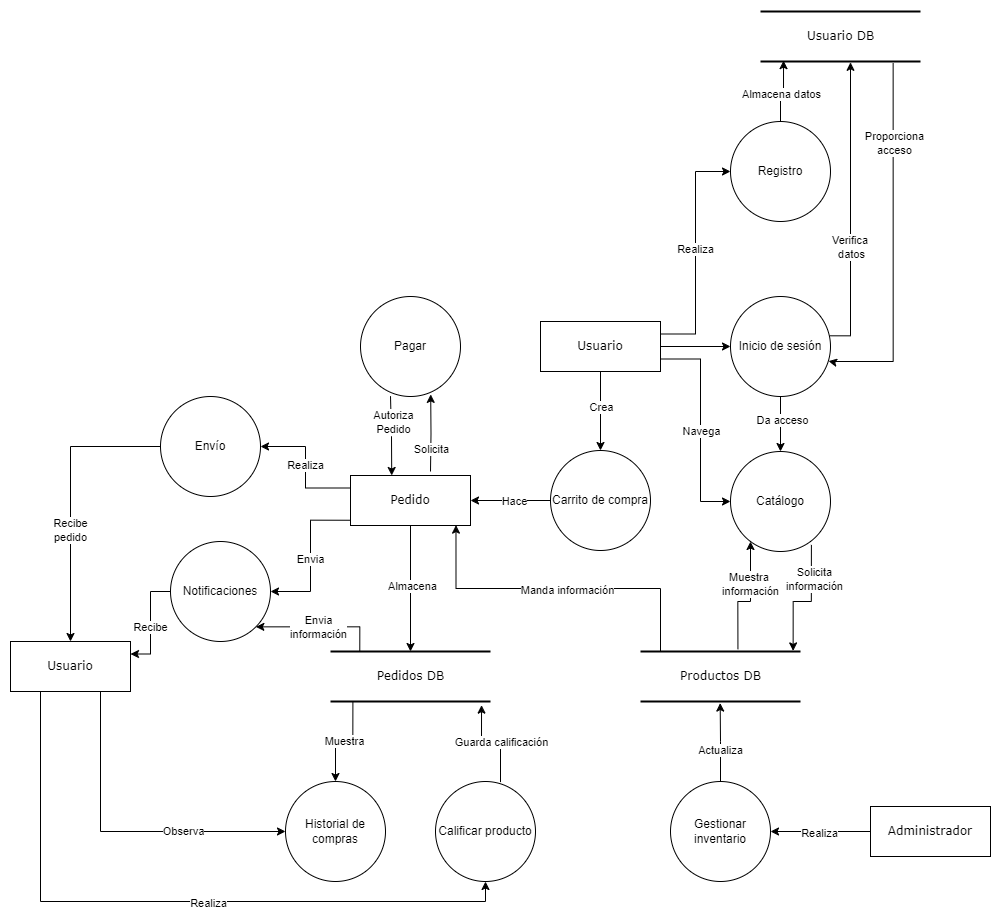

The diagram above was exported from draw.io. Its source (the exported page's mxGraphModel, read from the mxfile embedded in the PNG):
<mxGraphModel dx="2850" dy="1035" grid="1" gridSize="10" guides="1" tooltips="1" connect="1" arrows="1" fold="1" page="1" pageScale="1" pageWidth="1100" pageHeight="850" background="none" math="0" shadow="0">
  <root>
    <mxCell id="0" />
    <mxCell id="1" parent="0" />
    <mxCell id="eVx3BJIyT7otIfCNtyxr-2" value="Registro" style="ellipse;whiteSpace=wrap;html=1;aspect=fixed;" vertex="1" parent="1">
      <mxGeometry x="270" y="560" width="100" height="100" as="geometry" />
    </mxCell>
    <mxCell id="eVx3BJIyT7otIfCNtyxr-34" style="edgeStyle=orthogonalEdgeStyle;rounded=0;orthogonalLoop=1;jettySize=auto;html=1;entryX=0.5;entryY=0;entryDx=0;entryDy=0;" edge="1" parent="1" source="eVx3BJIyT7otIfCNtyxr-3" target="eVx3BJIyT7otIfCNtyxr-7">
      <mxGeometry relative="1" as="geometry" />
    </mxCell>
    <mxCell id="eVx3BJIyT7otIfCNtyxr-35" value="Da acceso" style="edgeLabel;html=1;align=center;verticalAlign=middle;resizable=0;points=[];" vertex="1" connectable="0" parent="eVx3BJIyT7otIfCNtyxr-34">
      <mxGeometry x="-0.1418" y="1" relative="1" as="geometry">
        <mxPoint as="offset" />
      </mxGeometry>
    </mxCell>
    <mxCell id="eVx3BJIyT7otIfCNtyxr-3" value="Inicio de sesión" style="ellipse;whiteSpace=wrap;html=1;aspect=fixed;" vertex="1" parent="1">
      <mxGeometry x="270" y="735" width="100" height="100" as="geometry" />
    </mxCell>
    <mxCell id="eVx3BJIyT7otIfCNtyxr-5" value="Calificar producto" style="ellipse;whiteSpace=wrap;html=1;aspect=fixed;" vertex="1" parent="1">
      <mxGeometry x="-25" y="1220" width="100" height="100" as="geometry" />
    </mxCell>
    <mxCell id="eVx3BJIyT7otIfCNtyxr-7" value="Catálogo" style="ellipse;whiteSpace=wrap;html=1;aspect=fixed;" vertex="1" parent="1">
      <mxGeometry x="270" y="890" width="100" height="100" as="geometry" />
    </mxCell>
    <mxCell id="eVx3BJIyT7otIfCNtyxr-50" style="edgeStyle=orthogonalEdgeStyle;rounded=0;orthogonalLoop=1;jettySize=auto;html=1;entryX=0.381;entryY=-0.009;entryDx=0;entryDy=0;exitX=0.345;exitY=0.992;exitDx=0;exitDy=0;exitPerimeter=0;entryPerimeter=0;" edge="1" parent="1">
      <mxGeometry relative="1" as="geometry">
        <mxPoint x="-70" y="834.6500000000001" as="sourcePoint" />
        <mxPoint x="-68.77999999999997" y="914" as="targetPoint" />
        <Array as="points">
          <mxPoint x="-69" y="835" />
          <mxPoint x="-69" y="875" />
        </Array>
      </mxGeometry>
    </mxCell>
    <mxCell id="eVx3BJIyT7otIfCNtyxr-51" value="Autoriza&lt;div&gt;Pedido&lt;/div&gt;" style="edgeLabel;html=1;align=center;verticalAlign=middle;resizable=0;points=[];" vertex="1" connectable="0" parent="eVx3BJIyT7otIfCNtyxr-50">
      <mxGeometry x="-0.1424" y="1" relative="1" as="geometry">
        <mxPoint y="-8" as="offset" />
      </mxGeometry>
    </mxCell>
    <mxCell id="eVx3BJIyT7otIfCNtyxr-10" value="Pagar" style="ellipse;whiteSpace=wrap;html=1;aspect=fixed;" vertex="1" parent="1">
      <mxGeometry x="-100" y="735" width="100" height="100" as="geometry" />
    </mxCell>
    <mxCell id="eVx3BJIyT7otIfCNtyxr-46" style="edgeStyle=orthogonalEdgeStyle;rounded=0;orthogonalLoop=1;jettySize=auto;html=1;entryX=1;entryY=0.5;entryDx=0;entryDy=0;" edge="1" parent="1" source="eVx3BJIyT7otIfCNtyxr-11" target="eVx3BJIyT7otIfCNtyxr-42">
      <mxGeometry relative="1" as="geometry" />
    </mxCell>
    <mxCell id="eVx3BJIyT7otIfCNtyxr-47" value="Hace" style="edgeLabel;html=1;align=center;verticalAlign=middle;resizable=0;points=[];" vertex="1" connectable="0" parent="eVx3BJIyT7otIfCNtyxr-46">
      <mxGeometry x="-0.0654" relative="1" as="geometry">
        <mxPoint as="offset" />
      </mxGeometry>
    </mxCell>
    <mxCell id="eVx3BJIyT7otIfCNtyxr-11" value="Carrito de compra" style="ellipse;whiteSpace=wrap;html=1;aspect=fixed;" vertex="1" parent="1">
      <mxGeometry x="90" y="889" width="100" height="100" as="geometry" />
    </mxCell>
    <mxCell id="eVx3BJIyT7otIfCNtyxr-76" style="edgeStyle=orthogonalEdgeStyle;rounded=0;orthogonalLoop=1;jettySize=auto;html=1;entryX=1;entryY=0.25;entryDx=0;entryDy=0;startArrow=none;startFill=0;endArrow=classic;endFill=1;" edge="1" parent="1" source="eVx3BJIyT7otIfCNtyxr-12" target="eVx3BJIyT7otIfCNtyxr-71">
      <mxGeometry relative="1" as="geometry" />
    </mxCell>
    <mxCell id="eVx3BJIyT7otIfCNtyxr-81" value="Recibe" style="edgeLabel;html=1;align=center;verticalAlign=middle;resizable=0;points=[];" vertex="1" connectable="0" parent="eVx3BJIyT7otIfCNtyxr-76">
      <mxGeometry x="0.0797" y="-1" relative="1" as="geometry">
        <mxPoint as="offset" />
      </mxGeometry>
    </mxCell>
    <mxCell id="eVx3BJIyT7otIfCNtyxr-12" value="Notificaciones" style="ellipse;whiteSpace=wrap;html=1;aspect=fixed;" vertex="1" parent="1">
      <mxGeometry x="-290" y="980" width="100" height="100" as="geometry" />
    </mxCell>
    <mxCell id="eVx3BJIyT7otIfCNtyxr-13" value="Historial de compras" style="ellipse;whiteSpace=wrap;html=1;aspect=fixed;" vertex="1" parent="1">
      <mxGeometry x="-175" y="1220" width="100" height="100" as="geometry" />
    </mxCell>
    <mxCell id="eVx3BJIyT7otIfCNtyxr-25" style="edgeStyle=orthogonalEdgeStyle;rounded=0;orthogonalLoop=1;jettySize=auto;html=1;exitX=0.829;exitY=1.034;exitDx=0;exitDy=0;exitPerimeter=0;entryX=0.98;entryY=0.646;entryDx=0;entryDy=0;entryPerimeter=0;" edge="1" parent="1" source="eVx3BJIyT7otIfCNtyxr-14" target="eVx3BJIyT7otIfCNtyxr-3">
      <mxGeometry relative="1" as="geometry">
        <mxPoint x="370" y="800" as="targetPoint" />
        <Array as="points">
          <mxPoint x="433" y="800" />
          <mxPoint x="370" y="800" />
        </Array>
      </mxGeometry>
    </mxCell>
    <mxCell id="eVx3BJIyT7otIfCNtyxr-26" value="Proporciona&lt;div&gt;acceso&lt;/div&gt;" style="edgeLabel;html=1;align=center;verticalAlign=middle;resizable=0;points=[];" vertex="1" connectable="0" parent="eVx3BJIyT7otIfCNtyxr-25">
      <mxGeometry x="-0.7688" y="1" relative="1" as="geometry">
        <mxPoint y="38" as="offset" />
      </mxGeometry>
    </mxCell>
    <mxCell id="eVx3BJIyT7otIfCNtyxr-14" value="Usuario DB" style="html=1;rounded=0;shadow=0;comic=0;labelBackgroundColor=none;strokeWidth=2;fontFamily=Verdana;fontSize=12;align=center;shape=mxgraph.ios7ui.horLines;" vertex="1" parent="1">
      <mxGeometry x="300" y="450" width="160" height="50" as="geometry" />
    </mxCell>
    <mxCell id="eVx3BJIyT7otIfCNtyxr-17" style="edgeStyle=orthogonalEdgeStyle;rounded=0;orthogonalLoop=1;jettySize=auto;html=1;entryX=0;entryY=0.5;entryDx=0;entryDy=0;" edge="1" parent="1" source="eVx3BJIyT7otIfCNtyxr-15" target="eVx3BJIyT7otIfCNtyxr-3">
      <mxGeometry relative="1" as="geometry" />
    </mxCell>
    <mxCell id="eVx3BJIyT7otIfCNtyxr-18" style="edgeStyle=orthogonalEdgeStyle;rounded=0;orthogonalLoop=1;jettySize=auto;html=1;exitX=1;exitY=0.25;exitDx=0;exitDy=0;entryX=0;entryY=0.5;entryDx=0;entryDy=0;" edge="1" parent="1" source="eVx3BJIyT7otIfCNtyxr-15" target="eVx3BJIyT7otIfCNtyxr-2">
      <mxGeometry relative="1" as="geometry" />
    </mxCell>
    <mxCell id="eVx3BJIyT7otIfCNtyxr-21" value="Realiza" style="edgeLabel;html=1;align=center;verticalAlign=middle;resizable=0;points=[];" vertex="1" connectable="0" parent="eVx3BJIyT7otIfCNtyxr-18">
      <mxGeometry x="0.0309" y="1" relative="1" as="geometry">
        <mxPoint as="offset" />
      </mxGeometry>
    </mxCell>
    <mxCell id="eVx3BJIyT7otIfCNtyxr-44" style="edgeStyle=orthogonalEdgeStyle;rounded=0;orthogonalLoop=1;jettySize=auto;html=1;entryX=0.5;entryY=0;entryDx=0;entryDy=0;" edge="1" parent="1" source="eVx3BJIyT7otIfCNtyxr-15" target="eVx3BJIyT7otIfCNtyxr-11">
      <mxGeometry relative="1" as="geometry" />
    </mxCell>
    <mxCell id="eVx3BJIyT7otIfCNtyxr-45" value="Crea" style="edgeLabel;html=1;align=center;verticalAlign=middle;resizable=0;points=[];" vertex="1" connectable="0" parent="eVx3BJIyT7otIfCNtyxr-44">
      <mxGeometry x="-0.0963" relative="1" as="geometry">
        <mxPoint as="offset" />
      </mxGeometry>
    </mxCell>
    <mxCell id="eVx3BJIyT7otIfCNtyxr-15" value="Usuario" style="whiteSpace=wrap;html=1;rounded=0;shadow=0;comic=0;labelBackgroundColor=none;strokeWidth=1;fontFamily=Verdana;fontSize=12;align=center;" vertex="1" parent="1">
      <mxGeometry x="80" y="760" width="120" height="50" as="geometry" />
    </mxCell>
    <mxCell id="eVx3BJIyT7otIfCNtyxr-69" style="edgeStyle=orthogonalEdgeStyle;rounded=0;orthogonalLoop=1;jettySize=auto;html=1;entryX=1;entryY=0.5;entryDx=0;entryDy=0;" edge="1" parent="1" source="eVx3BJIyT7otIfCNtyxr-16" target="eVx3BJIyT7otIfCNtyxr-43">
      <mxGeometry relative="1" as="geometry" />
    </mxCell>
    <mxCell id="eVx3BJIyT7otIfCNtyxr-70" value="Realiza" style="edgeLabel;html=1;align=center;verticalAlign=middle;resizable=0;points=[];" vertex="1" connectable="0" parent="eVx3BJIyT7otIfCNtyxr-69">
      <mxGeometry x="0.0192" y="1" relative="1" as="geometry">
        <mxPoint as="offset" />
      </mxGeometry>
    </mxCell>
    <mxCell id="eVx3BJIyT7otIfCNtyxr-16" value="Administrador" style="whiteSpace=wrap;html=1;rounded=0;shadow=0;comic=0;labelBackgroundColor=none;strokeWidth=1;fontFamily=Verdana;fontSize=12;align=center;" vertex="1" parent="1">
      <mxGeometry x="410" y="1245" width="120" height="50" as="geometry" />
    </mxCell>
    <mxCell id="eVx3BJIyT7otIfCNtyxr-19" style="edgeStyle=orthogonalEdgeStyle;rounded=0;orthogonalLoop=1;jettySize=auto;html=1;entryX=0.144;entryY=0.983;entryDx=0;entryDy=0;entryPerimeter=0;" edge="1" parent="1" source="eVx3BJIyT7otIfCNtyxr-2" target="eVx3BJIyT7otIfCNtyxr-14">
      <mxGeometry relative="1" as="geometry" />
    </mxCell>
    <mxCell id="eVx3BJIyT7otIfCNtyxr-22" value="Almacena datos" style="edgeLabel;html=1;align=center;verticalAlign=middle;resizable=0;points=[];" vertex="1" connectable="0" parent="eVx3BJIyT7otIfCNtyxr-19">
      <mxGeometry x="-0.0962" relative="1" as="geometry">
        <mxPoint as="offset" />
      </mxGeometry>
    </mxCell>
    <mxCell id="eVx3BJIyT7otIfCNtyxr-20" style="edgeStyle=orthogonalEdgeStyle;rounded=0;orthogonalLoop=1;jettySize=auto;html=1;entryX=0.566;entryY=1.016;entryDx=0;entryDy=0;entryPerimeter=0;exitX=0.992;exitY=0.393;exitDx=0;exitDy=0;exitPerimeter=0;" edge="1" parent="1" source="eVx3BJIyT7otIfCNtyxr-3" target="eVx3BJIyT7otIfCNtyxr-14">
      <mxGeometry relative="1" as="geometry">
        <Array as="points">
          <mxPoint x="390" y="774" />
          <mxPoint x="390" y="501" />
        </Array>
      </mxGeometry>
    </mxCell>
    <mxCell id="eVx3BJIyT7otIfCNtyxr-23" value="Verifica&amp;nbsp;&lt;div&gt;datos&lt;/div&gt;" style="edgeLabel;html=1;align=center;verticalAlign=middle;resizable=0;points=[];" vertex="1" connectable="0" parent="eVx3BJIyT7otIfCNtyxr-20">
      <mxGeometry x="-0.0137" relative="1" as="geometry">
        <mxPoint y="35" as="offset" />
      </mxGeometry>
    </mxCell>
    <mxCell id="eVx3BJIyT7otIfCNtyxr-27" style="edgeStyle=orthogonalEdgeStyle;rounded=0;orthogonalLoop=1;jettySize=auto;html=1;exitX=1;exitY=0.75;exitDx=0;exitDy=0;" edge="1" parent="1" source="eVx3BJIyT7otIfCNtyxr-15">
      <mxGeometry relative="1" as="geometry">
        <mxPoint x="270" y="940" as="targetPoint" />
        <Array as="points">
          <mxPoint x="240" y="798" />
          <mxPoint x="240" y="940" />
        </Array>
      </mxGeometry>
    </mxCell>
    <mxCell id="eVx3BJIyT7otIfCNtyxr-28" value="Navega" style="edgeLabel;html=1;align=center;verticalAlign=middle;resizable=0;points=[];" vertex="1" connectable="0" parent="eVx3BJIyT7otIfCNtyxr-27">
      <mxGeometry x="0.0433" relative="1" as="geometry">
        <mxPoint as="offset" />
      </mxGeometry>
    </mxCell>
    <mxCell id="eVx3BJIyT7otIfCNtyxr-31" style="edgeStyle=orthogonalEdgeStyle;rounded=0;orthogonalLoop=1;jettySize=auto;html=1;entryX=0.809;entryY=0.934;entryDx=0;entryDy=0;exitX=0.954;exitY=-0.012;exitDx=0;exitDy=0;exitPerimeter=0;startArrow=classic;startFill=1;endArrow=none;endFill=0;entryPerimeter=0;" edge="1" parent="1" source="eVx3BJIyT7otIfCNtyxr-30" target="eVx3BJIyT7otIfCNtyxr-7">
      <mxGeometry relative="1" as="geometry" />
    </mxCell>
    <mxCell id="eVx3BJIyT7otIfCNtyxr-58" value="Solicita&lt;div&gt;información&lt;/div&gt;" style="edgeLabel;html=1;align=center;verticalAlign=middle;resizable=0;points=[];" vertex="1" connectable="0" parent="eVx3BJIyT7otIfCNtyxr-31">
      <mxGeometry x="0.4465" y="-2" relative="1" as="geometry">
        <mxPoint as="offset" />
      </mxGeometry>
    </mxCell>
    <mxCell id="eVx3BJIyT7otIfCNtyxr-30" value="Productos DB" style="html=1;rounded=0;shadow=0;comic=0;labelBackgroundColor=none;strokeWidth=2;fontFamily=Verdana;fontSize=12;align=center;shape=mxgraph.ios7ui.horLines;" vertex="1" parent="1">
      <mxGeometry x="180" y="1090" width="160" height="50" as="geometry" />
    </mxCell>
    <mxCell id="eVx3BJIyT7otIfCNtyxr-62" style="edgeStyle=orthogonalEdgeStyle;rounded=0;orthogonalLoop=1;jettySize=auto;html=1;entryX=0.5;entryY=0;entryDx=0;entryDy=0;exitX=0.14;exitY=1.014;exitDx=0;exitDy=0;exitPerimeter=0;" edge="1" parent="1" source="eVx3BJIyT7otIfCNtyxr-33" target="eVx3BJIyT7otIfCNtyxr-13">
      <mxGeometry relative="1" as="geometry" />
    </mxCell>
    <mxCell id="eVx3BJIyT7otIfCNtyxr-63" value="Muestra" style="edgeLabel;html=1;align=center;verticalAlign=middle;resizable=0;points=[];" vertex="1" connectable="0" parent="eVx3BJIyT7otIfCNtyxr-62">
      <mxGeometry x="-0.0165" y="-1" relative="1" as="geometry">
        <mxPoint as="offset" />
      </mxGeometry>
    </mxCell>
    <mxCell id="eVx3BJIyT7otIfCNtyxr-83" style="edgeStyle=orthogonalEdgeStyle;rounded=0;orthogonalLoop=1;jettySize=auto;html=1;entryX=1;entryY=1;entryDx=0;entryDy=0;exitX=0.183;exitY=-0.005;exitDx=0;exitDy=0;exitPerimeter=0;" edge="1" parent="1" source="eVx3BJIyT7otIfCNtyxr-33" target="eVx3BJIyT7otIfCNtyxr-12">
      <mxGeometry relative="1" as="geometry">
        <Array as="points">
          <mxPoint x="-100" y="1090" />
          <mxPoint x="-100" y="1065" />
        </Array>
      </mxGeometry>
    </mxCell>
    <mxCell id="eVx3BJIyT7otIfCNtyxr-84" value="Envia&lt;div&gt;información&lt;/div&gt;" style="edgeLabel;html=1;align=center;verticalAlign=middle;resizable=0;points=[];" vertex="1" connectable="0" parent="eVx3BJIyT7otIfCNtyxr-83">
      <mxGeometry x="0.0492" relative="1" as="geometry">
        <mxPoint as="offset" />
      </mxGeometry>
    </mxCell>
    <mxCell id="eVx3BJIyT7otIfCNtyxr-33" value="Pedidos DB" style="html=1;rounded=0;shadow=0;comic=0;labelBackgroundColor=none;strokeWidth=2;fontFamily=Verdana;fontSize=12;align=center;shape=mxgraph.ios7ui.horLines;" vertex="1" parent="1">
      <mxGeometry x="-130" y="1090" width="160" height="50" as="geometry" />
    </mxCell>
    <mxCell id="eVx3BJIyT7otIfCNtyxr-49" style="edgeStyle=orthogonalEdgeStyle;rounded=0;orthogonalLoop=1;jettySize=auto;html=1;entryX=0.702;entryY=0.979;entryDx=0;entryDy=0;entryPerimeter=0;" edge="1" parent="1" target="eVx3BJIyT7otIfCNtyxr-10">
      <mxGeometry relative="1" as="geometry">
        <mxPoint x="-30" y="910" as="sourcePoint" />
      </mxGeometry>
    </mxCell>
    <mxCell id="eVx3BJIyT7otIfCNtyxr-52" value="Solicita" style="edgeLabel;html=1;align=center;verticalAlign=middle;resizable=0;points=[];" vertex="1" connectable="0" parent="eVx3BJIyT7otIfCNtyxr-49">
      <mxGeometry x="-0.4187" relative="1" as="geometry">
        <mxPoint as="offset" />
      </mxGeometry>
    </mxCell>
    <mxCell id="eVx3BJIyT7otIfCNtyxr-53" style="edgeStyle=orthogonalEdgeStyle;rounded=0;orthogonalLoop=1;jettySize=auto;html=1;" edge="1" parent="1" source="eVx3BJIyT7otIfCNtyxr-42" target="eVx3BJIyT7otIfCNtyxr-33">
      <mxGeometry relative="1" as="geometry" />
    </mxCell>
    <mxCell id="eVx3BJIyT7otIfCNtyxr-54" value="Almacena" style="edgeLabel;html=1;align=center;verticalAlign=middle;resizable=0;points=[];" vertex="1" connectable="0" parent="eVx3BJIyT7otIfCNtyxr-53">
      <mxGeometry x="-0.0516" y="1" relative="1" as="geometry">
        <mxPoint as="offset" />
      </mxGeometry>
    </mxCell>
    <mxCell id="eVx3BJIyT7otIfCNtyxr-60" style="edgeStyle=orthogonalEdgeStyle;rounded=0;orthogonalLoop=1;jettySize=auto;html=1;entryX=1;entryY=0.5;entryDx=0;entryDy=0;exitX=0.013;exitY=0.895;exitDx=0;exitDy=0;exitPerimeter=0;" edge="1" parent="1" source="eVx3BJIyT7otIfCNtyxr-42" target="eVx3BJIyT7otIfCNtyxr-12">
      <mxGeometry relative="1" as="geometry" />
    </mxCell>
    <mxCell id="eVx3BJIyT7otIfCNtyxr-61" value="Envia" style="edgeLabel;html=1;align=center;verticalAlign=middle;resizable=0;points=[];" vertex="1" connectable="0" parent="eVx3BJIyT7otIfCNtyxr-60">
      <mxGeometry x="0.0375" y="-1" relative="1" as="geometry">
        <mxPoint as="offset" />
      </mxGeometry>
    </mxCell>
    <mxCell id="eVx3BJIyT7otIfCNtyxr-73" style="edgeStyle=orthogonalEdgeStyle;rounded=0;orthogonalLoop=1;jettySize=auto;html=1;entryX=1;entryY=0.5;entryDx=0;entryDy=0;exitX=0;exitY=0.25;exitDx=0;exitDy=0;" edge="1" parent="1" source="eVx3BJIyT7otIfCNtyxr-42" target="eVx3BJIyT7otIfCNtyxr-72">
      <mxGeometry relative="1" as="geometry" />
    </mxCell>
    <mxCell id="eVx3BJIyT7otIfCNtyxr-74" value="Realiza" style="edgeLabel;html=1;align=center;verticalAlign=middle;resizable=0;points=[];" vertex="1" connectable="0" parent="eVx3BJIyT7otIfCNtyxr-73">
      <mxGeometry x="0.0395" y="1" relative="1" as="geometry">
        <mxPoint as="offset" />
      </mxGeometry>
    </mxCell>
    <mxCell id="eVx3BJIyT7otIfCNtyxr-42" value="Pedido" style="whiteSpace=wrap;html=1;rounded=0;shadow=0;comic=0;labelBackgroundColor=none;strokeWidth=1;fontFamily=Verdana;fontSize=12;align=center;" vertex="1" parent="1">
      <mxGeometry x="-110" y="914" width="120" height="50" as="geometry" />
    </mxCell>
    <mxCell id="eVx3BJIyT7otIfCNtyxr-43" value="Gestionar inventario" style="ellipse;whiteSpace=wrap;html=1;aspect=fixed;" vertex="1" parent="1">
      <mxGeometry x="210" y="1220" width="100" height="100" as="geometry" />
    </mxCell>
    <mxCell id="eVx3BJIyT7otIfCNtyxr-55" style="edgeStyle=orthogonalEdgeStyle;rounded=0;orthogonalLoop=1;jettySize=auto;html=1;entryX=0.879;entryY=0.993;entryDx=0;entryDy=0;entryPerimeter=0;exitX=0.125;exitY=0;exitDx=0;exitDy=0;exitPerimeter=0;" edge="1" parent="1" source="eVx3BJIyT7otIfCNtyxr-30" target="eVx3BJIyT7otIfCNtyxr-42">
      <mxGeometry relative="1" as="geometry" />
    </mxCell>
    <mxCell id="eVx3BJIyT7otIfCNtyxr-59" value="Manda información" style="edgeLabel;html=1;align=center;verticalAlign=middle;resizable=0;points=[];" vertex="1" connectable="0" parent="eVx3BJIyT7otIfCNtyxr-55">
      <mxGeometry x="-0.0507" y="1" relative="1" as="geometry">
        <mxPoint as="offset" />
      </mxGeometry>
    </mxCell>
    <mxCell id="eVx3BJIyT7otIfCNtyxr-56" style="edgeStyle=orthogonalEdgeStyle;rounded=0;orthogonalLoop=1;jettySize=auto;html=1;entryX=0.609;entryY=-0.046;entryDx=0;entryDy=0;entryPerimeter=0;startArrow=classic;startFill=1;endArrow=none;endFill=0;" edge="1" parent="1" source="eVx3BJIyT7otIfCNtyxr-7" target="eVx3BJIyT7otIfCNtyxr-30">
      <mxGeometry relative="1" as="geometry">
        <Array as="points">
          <mxPoint x="290" y="1040" />
          <mxPoint x="277" y="1040" />
        </Array>
      </mxGeometry>
    </mxCell>
    <mxCell id="eVx3BJIyT7otIfCNtyxr-57" value="Muestra&amp;nbsp;&lt;div&gt;información&lt;/div&gt;" style="edgeLabel;html=1;align=center;verticalAlign=middle;resizable=0;points=[];" vertex="1" connectable="0" parent="eVx3BJIyT7otIfCNtyxr-56">
      <mxGeometry x="-0.303" y="-1" relative="1" as="geometry">
        <mxPoint as="offset" />
      </mxGeometry>
    </mxCell>
    <mxCell id="eVx3BJIyT7otIfCNtyxr-64" style="edgeStyle=orthogonalEdgeStyle;rounded=0;orthogonalLoop=1;jettySize=auto;html=1;entryX=0.944;entryY=1.073;entryDx=0;entryDy=0;entryPerimeter=0;exitX=0.65;exitY=0.006;exitDx=0;exitDy=0;exitPerimeter=0;" edge="1" parent="1" source="eVx3BJIyT7otIfCNtyxr-5" target="eVx3BJIyT7otIfCNtyxr-33">
      <mxGeometry relative="1" as="geometry" />
    </mxCell>
    <mxCell id="eVx3BJIyT7otIfCNtyxr-65" value="Guarda calificación" style="edgeLabel;html=1;align=center;verticalAlign=middle;resizable=0;points=[];" vertex="1" connectable="0" parent="eVx3BJIyT7otIfCNtyxr-64">
      <mxGeometry x="-0.1786" relative="1" as="geometry">
        <mxPoint as="offset" />
      </mxGeometry>
    </mxCell>
    <mxCell id="eVx3BJIyT7otIfCNtyxr-66" style="edgeStyle=orthogonalEdgeStyle;rounded=0;orthogonalLoop=1;jettySize=auto;html=1;entryX=0.498;entryY=1.031;entryDx=0;entryDy=0;entryPerimeter=0;" edge="1" parent="1" source="eVx3BJIyT7otIfCNtyxr-43" target="eVx3BJIyT7otIfCNtyxr-30">
      <mxGeometry relative="1" as="geometry" />
    </mxCell>
    <mxCell id="eVx3BJIyT7otIfCNtyxr-67" value="Actualiza" style="edgeLabel;html=1;align=center;verticalAlign=middle;resizable=0;points=[];" vertex="1" connectable="0" parent="eVx3BJIyT7otIfCNtyxr-66">
      <mxGeometry x="-0.1946" y="1" relative="1" as="geometry">
        <mxPoint as="offset" />
      </mxGeometry>
    </mxCell>
    <mxCell id="eVx3BJIyT7otIfCNtyxr-77" style="edgeStyle=orthogonalEdgeStyle;rounded=0;orthogonalLoop=1;jettySize=auto;html=1;exitX=0.75;exitY=1;exitDx=0;exitDy=0;entryX=0;entryY=0.5;entryDx=0;entryDy=0;" edge="1" parent="1" source="eVx3BJIyT7otIfCNtyxr-71" target="eVx3BJIyT7otIfCNtyxr-13">
      <mxGeometry relative="1" as="geometry" />
    </mxCell>
    <mxCell id="eVx3BJIyT7otIfCNtyxr-78" value="Observa" style="edgeLabel;html=1;align=center;verticalAlign=middle;resizable=0;points=[];" vertex="1" connectable="0" parent="eVx3BJIyT7otIfCNtyxr-77">
      <mxGeometry x="0.3677" y="1" relative="1" as="geometry">
        <mxPoint as="offset" />
      </mxGeometry>
    </mxCell>
    <mxCell id="eVx3BJIyT7otIfCNtyxr-79" style="edgeStyle=orthogonalEdgeStyle;rounded=0;orthogonalLoop=1;jettySize=auto;html=1;entryX=0.5;entryY=1;entryDx=0;entryDy=0;exitX=0.25;exitY=1;exitDx=0;exitDy=0;" edge="1" parent="1" source="eVx3BJIyT7otIfCNtyxr-71" target="eVx3BJIyT7otIfCNtyxr-5">
      <mxGeometry relative="1" as="geometry" />
    </mxCell>
    <mxCell id="eVx3BJIyT7otIfCNtyxr-80" value="Realiza" style="edgeLabel;html=1;align=center;verticalAlign=middle;resizable=0;points=[];" vertex="1" connectable="0" parent="eVx3BJIyT7otIfCNtyxr-79">
      <mxGeometry x="0.1158" y="-1" relative="1" as="geometry">
        <mxPoint as="offset" />
      </mxGeometry>
    </mxCell>
    <mxCell id="eVx3BJIyT7otIfCNtyxr-71" value="Usuario" style="whiteSpace=wrap;html=1;rounded=0;shadow=0;comic=0;labelBackgroundColor=none;strokeWidth=1;fontFamily=Verdana;fontSize=12;align=center;" vertex="1" parent="1">
      <mxGeometry x="-450" y="1080" width="120" height="50" as="geometry" />
    </mxCell>
    <mxCell id="eVx3BJIyT7otIfCNtyxr-75" style="edgeStyle=orthogonalEdgeStyle;rounded=0;orthogonalLoop=1;jettySize=auto;html=1;entryX=0.5;entryY=0;entryDx=0;entryDy=0;" edge="1" parent="1" source="eVx3BJIyT7otIfCNtyxr-72" target="eVx3BJIyT7otIfCNtyxr-71">
      <mxGeometry relative="1" as="geometry" />
    </mxCell>
    <mxCell id="eVx3BJIyT7otIfCNtyxr-82" value="Recibe&lt;div&gt;pedido&lt;/div&gt;" style="edgeLabel;html=1;align=center;verticalAlign=middle;resizable=0;points=[];" vertex="1" connectable="0" parent="eVx3BJIyT7otIfCNtyxr-75">
      <mxGeometry x="0.2116" y="-1" relative="1" as="geometry">
        <mxPoint as="offset" />
      </mxGeometry>
    </mxCell>
    <mxCell id="eVx3BJIyT7otIfCNtyxr-72" value="Envío" style="ellipse;whiteSpace=wrap;html=1;aspect=fixed;" vertex="1" parent="1">
      <mxGeometry x="-300" y="835" width="100" height="100" as="geometry" />
    </mxCell>
  </root>
</mxGraphModel>